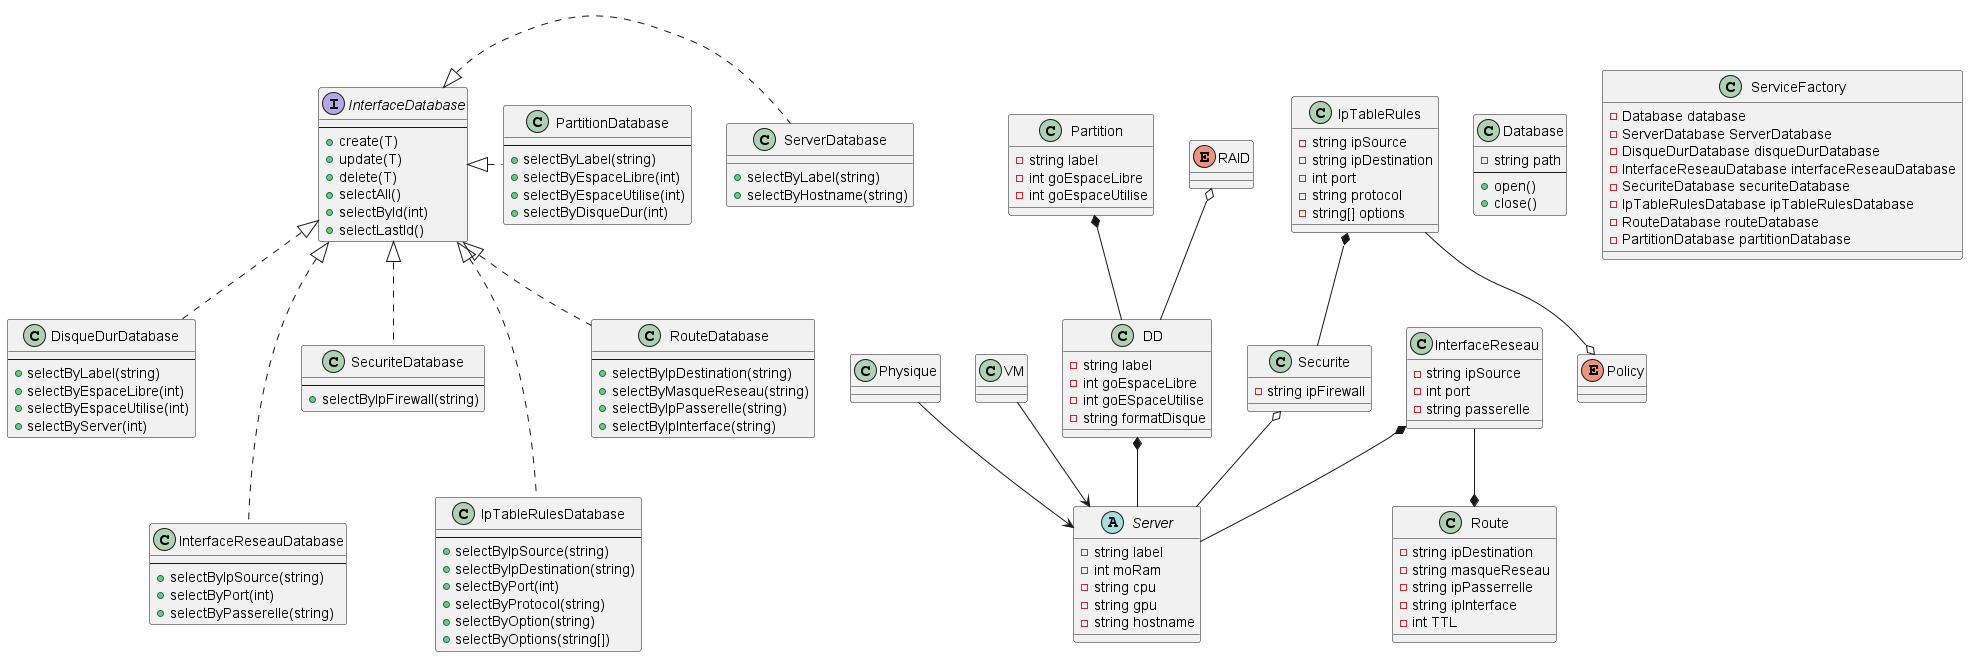

The diagram above was rendered by PlantUML. Its source (embedded in the PNG):
@startuml Classe FSI

abstract Server {
    - string label
    - int moRam
    - string cpu
    - string gpu
    - string hostname
}

class Physique {

}

class VM {

}

class DD {
    - string label
    - int goEspaceLibre
    - int goESpaceUtilise
    - string formatDisque
}

class Partition {
    - string label
    - int goEspaceLibre
    - int goEspaceUtilise
}

class InterfaceReseau {
    - string ipSource
    - int port
    - string passerelle
}

class IpTableRules {
    - string ipSource
    - string ipDestination
    - int port
    - string protocol
    - string[] options
}

class Route {
    - string ipDestination
    - string masqueReseau
    - string ipPasserrelle
    - string ipInterface
    - int TTL
}

class Securite {
    - string ipFirewall
}

class Database {
    - string path
    --
    + open()
    + close()
}

interface InterfaceDatabase {
    --
    + create(T)
    + update(T)
    + delete(T)
    + selectAll()
    + selectById(int)
    + selectLastId()
}

class ServerDatabase {
    + selectByLabel(string)
    + selectByHostname(string)
}

class DisqueDurDatabase {
    --
    + selectByLabel(string)
    + selectByEspaceLibre(int)
    + selectByEspaceUtilise(int)
    + selectByServer(int)
}

class PartitionDatabase {
    --
    + selectByLabel(string)
    + selectByEspaceLibre(int)
    + selectByEspaceUtilise(int)
    + selectByDisqueDur(int)
}

class InterfaceReseauDatabase {
    --
    + selectByIpSource(string)
    + selectByPort(int)
    + selectByPasserelle(string)
}

class SecuriteDatabase {
    --
    + selectByIpFirewall(string)
}

class IpTableRulesDatabase {
    --
    + selectByIpSource(string)
    + selectByIpDestination(string)
    + selectByPort(int)
    + selectByProtocol(string)
    + selectByOption(string)
    + selectByOptions(string[])
}

class RouteDatabase {
    --
    + selectByIpDestination(string)
    + selectByMasqueReseau(string)
    + selectByIpPasserelle(string)
    + selectByIpInterface(string)
}

class ServiceFactory {
    - Database database
    - ServerDatabase ServerDatabase
    - DisqueDurDatabase disqueDurDatabase
    - InterfaceReseauDatabase interfaceReseauDatabase
    - SecuriteDatabase securiteDatabase
    - IpTableRulesDatabase ipTableRulesDatabase
    - RouteDatabase routeDatabase
    - PartitionDatabase partitionDatabase
}

enum RAID {
}

enum Policy {
}

Physique --> Server
VM --> Server
InterfaceReseau *-- Server
Partition *-- DD
DD *-- Server
RAID o-- DD
IpTableRules *-- Securite
Securite o-- Server
InterfaceReseau --* Route
IpTableRules --o Policy

InterfaceDatabase <|. ServerDatabase
InterfaceDatabase <|. PartitionDatabase
InterfaceDatabase <|.. DisqueDurDatabase
InterfaceDatabase <|.. SecuriteDatabase
InterfaceDatabase <|.. RouteDatabase
InterfaceDatabase <|... IpTableRulesDatabase
InterfaceDatabase <|... InterfaceReseauDatabase

@enduml